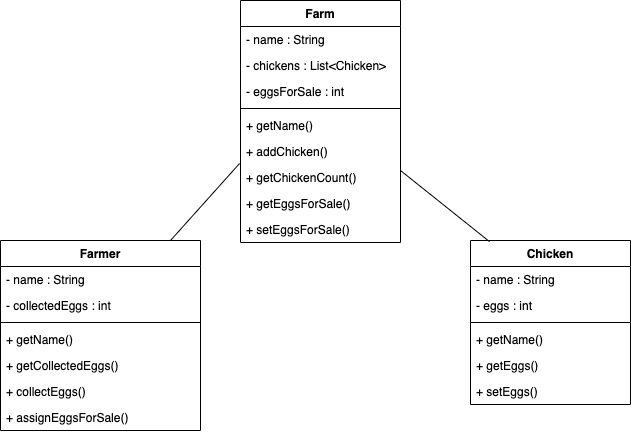

The diagram above was exported from draw.io. Its source (the exported page's mxGraphModel, read from the mxfile embedded in the PNG):
<mxGraphModel dx="1341" dy="684" grid="1" gridSize="10" guides="1" tooltips="1" connect="1" arrows="1" fold="1" page="1" pageScale="1" pageWidth="827" pageHeight="1169" math="0" shadow="0">
  <root>
    <mxCell id="WIyWlLk6GJQsqaUBKTNV-0" />
    <mxCell id="WIyWlLk6GJQsqaUBKTNV-1" parent="WIyWlLk6GJQsqaUBKTNV-0" />
    <mxCell id="v_-6C50PG_OBWOl8Q2Y8-3" value="Chicken" style="swimlane;fontStyle=1;align=center;verticalAlign=top;childLayout=stackLayout;horizontal=1;startSize=26;horizontalStack=0;resizeParent=1;resizeParentMax=0;resizeLast=0;collapsible=1;marginBottom=0;" parent="WIyWlLk6GJQsqaUBKTNV-1" vertex="1">
      <mxGeometry x="520" y="310" width="160" height="164" as="geometry" />
    </mxCell>
    <mxCell id="v_-6C50PG_OBWOl8Q2Y8-4" value="- name : String" style="text;strokeColor=none;fillColor=none;align=left;verticalAlign=top;spacingLeft=4;spacingRight=4;overflow=hidden;rotatable=0;points=[[0,0.5],[1,0.5]];portConstraint=eastwest;" parent="v_-6C50PG_OBWOl8Q2Y8-3" vertex="1">
      <mxGeometry y="26" width="160" height="26" as="geometry" />
    </mxCell>
    <mxCell id="v_-6C50PG_OBWOl8Q2Y8-10" value="- eggs : int" style="text;strokeColor=none;fillColor=none;align=left;verticalAlign=top;spacingLeft=4;spacingRight=4;overflow=hidden;rotatable=0;points=[[0,0.5],[1,0.5]];portConstraint=eastwest;" parent="v_-6C50PG_OBWOl8Q2Y8-3" vertex="1">
      <mxGeometry y="52" width="160" height="26" as="geometry" />
    </mxCell>
    <mxCell id="v_-6C50PG_OBWOl8Q2Y8-5" value="" style="line;strokeWidth=1;fillColor=none;align=left;verticalAlign=middle;spacingTop=-1;spacingLeft=3;spacingRight=3;rotatable=0;labelPosition=right;points=[];portConstraint=eastwest;" parent="v_-6C50PG_OBWOl8Q2Y8-3" vertex="1">
      <mxGeometry y="78" width="160" height="8" as="geometry" />
    </mxCell>
    <mxCell id="v_-6C50PG_OBWOl8Q2Y8-6" value="+ getName()" style="text;strokeColor=none;fillColor=none;align=left;verticalAlign=top;spacingLeft=4;spacingRight=4;overflow=hidden;rotatable=0;points=[[0,0.5],[1,0.5]];portConstraint=eastwest;" parent="v_-6C50PG_OBWOl8Q2Y8-3" vertex="1">
      <mxGeometry y="86" width="160" height="26" as="geometry" />
    </mxCell>
    <mxCell id="v_-6C50PG_OBWOl8Q2Y8-11" value="+ getEggs()" style="text;strokeColor=none;fillColor=none;align=left;verticalAlign=top;spacingLeft=4;spacingRight=4;overflow=hidden;rotatable=0;points=[[0,0.5],[1,0.5]];portConstraint=eastwest;" parent="v_-6C50PG_OBWOl8Q2Y8-3" vertex="1">
      <mxGeometry y="112" width="160" height="26" as="geometry" />
    </mxCell>
    <mxCell id="kXuhNbq8qXJYAp-8VJDd-0" value="+ setEggs()" style="text;strokeColor=none;fillColor=none;align=left;verticalAlign=top;spacingLeft=4;spacingRight=4;overflow=hidden;rotatable=0;points=[[0,0.5],[1,0.5]];portConstraint=eastwest;" vertex="1" parent="v_-6C50PG_OBWOl8Q2Y8-3">
      <mxGeometry y="138" width="160" height="26" as="geometry" />
    </mxCell>
    <mxCell id="v_-6C50PG_OBWOl8Q2Y8-12" value="Farmer" style="swimlane;fontStyle=1;align=center;verticalAlign=top;childLayout=stackLayout;horizontal=1;startSize=26;horizontalStack=0;resizeParent=1;resizeParentMax=0;resizeLast=0;collapsible=1;marginBottom=0;" parent="WIyWlLk6GJQsqaUBKTNV-1" vertex="1">
      <mxGeometry x="50" y="310" width="200" height="190" as="geometry" />
    </mxCell>
    <mxCell id="v_-6C50PG_OBWOl8Q2Y8-13" value="- name : String" style="text;strokeColor=none;fillColor=none;align=left;verticalAlign=top;spacingLeft=4;spacingRight=4;overflow=hidden;rotatable=0;points=[[0,0.5],[1,0.5]];portConstraint=eastwest;" parent="v_-6C50PG_OBWOl8Q2Y8-12" vertex="1">
      <mxGeometry y="26" width="200" height="26" as="geometry" />
    </mxCell>
    <mxCell id="v_-6C50PG_OBWOl8Q2Y8-16" value="- collectedEggs : int" style="text;strokeColor=none;fillColor=none;align=left;verticalAlign=top;spacingLeft=4;spacingRight=4;overflow=hidden;rotatable=0;points=[[0,0.5],[1,0.5]];portConstraint=eastwest;" parent="v_-6C50PG_OBWOl8Q2Y8-12" vertex="1">
      <mxGeometry y="52" width="200" height="26" as="geometry" />
    </mxCell>
    <mxCell id="v_-6C50PG_OBWOl8Q2Y8-14" value="" style="line;strokeWidth=1;fillColor=none;align=left;verticalAlign=middle;spacingTop=-1;spacingLeft=3;spacingRight=3;rotatable=0;labelPosition=right;points=[];portConstraint=eastwest;" parent="v_-6C50PG_OBWOl8Q2Y8-12" vertex="1">
      <mxGeometry y="78" width="200" height="8" as="geometry" />
    </mxCell>
    <mxCell id="v_-6C50PG_OBWOl8Q2Y8-15" value="+ getName()" style="text;strokeColor=none;fillColor=none;align=left;verticalAlign=top;spacingLeft=4;spacingRight=4;overflow=hidden;rotatable=0;points=[[0,0.5],[1,0.5]];portConstraint=eastwest;" parent="v_-6C50PG_OBWOl8Q2Y8-12" vertex="1">
      <mxGeometry y="86" width="200" height="26" as="geometry" />
    </mxCell>
    <mxCell id="v_-6C50PG_OBWOl8Q2Y8-17" value="+ getCollectedEggs()" style="text;strokeColor=none;fillColor=none;align=left;verticalAlign=top;spacingLeft=4;spacingRight=4;overflow=hidden;rotatable=0;points=[[0,0.5],[1,0.5]];portConstraint=eastwest;" parent="v_-6C50PG_OBWOl8Q2Y8-12" vertex="1">
      <mxGeometry y="112" width="200" height="26" as="geometry" />
    </mxCell>
    <mxCell id="v_-6C50PG_OBWOl8Q2Y8-18" value="+ collectEggs()" style="text;strokeColor=none;fillColor=none;align=left;verticalAlign=top;spacingLeft=4;spacingRight=4;overflow=hidden;rotatable=0;points=[[0,0.5],[1,0.5]];portConstraint=eastwest;" parent="v_-6C50PG_OBWOl8Q2Y8-12" vertex="1">
      <mxGeometry y="138" width="200" height="26" as="geometry" />
    </mxCell>
    <mxCell id="v_-6C50PG_OBWOl8Q2Y8-19" value="+ assignEggsForSale()" style="text;strokeColor=none;fillColor=none;align=left;verticalAlign=top;spacingLeft=4;spacingRight=4;overflow=hidden;rotatable=0;points=[[0,0.5],[1,0.5]];portConstraint=eastwest;" parent="v_-6C50PG_OBWOl8Q2Y8-12" vertex="1">
      <mxGeometry y="164" width="200" height="26" as="geometry" />
    </mxCell>
    <mxCell id="v_-6C50PG_OBWOl8Q2Y8-20" value="Farm" style="swimlane;fontStyle=1;align=center;verticalAlign=top;childLayout=stackLayout;horizontal=1;startSize=26;horizontalStack=0;resizeParent=1;resizeParentMax=0;resizeLast=0;collapsible=1;marginBottom=0;" parent="WIyWlLk6GJQsqaUBKTNV-1" vertex="1">
      <mxGeometry x="290" y="70" width="160" height="242" as="geometry" />
    </mxCell>
    <mxCell id="v_-6C50PG_OBWOl8Q2Y8-21" value="- name : String" style="text;strokeColor=none;fillColor=none;align=left;verticalAlign=top;spacingLeft=4;spacingRight=4;overflow=hidden;rotatable=0;points=[[0,0.5],[1,0.5]];portConstraint=eastwest;" parent="v_-6C50PG_OBWOl8Q2Y8-20" vertex="1">
      <mxGeometry y="26" width="160" height="26" as="geometry" />
    </mxCell>
    <mxCell id="v_-6C50PG_OBWOl8Q2Y8-24" value="- chickens : List&lt;Chicken&gt;" style="text;strokeColor=none;fillColor=none;align=left;verticalAlign=top;spacingLeft=4;spacingRight=4;overflow=hidden;rotatable=0;points=[[0,0.5],[1,0.5]];portConstraint=eastwest;" parent="v_-6C50PG_OBWOl8Q2Y8-20" vertex="1">
      <mxGeometry y="52" width="160" height="26" as="geometry" />
    </mxCell>
    <mxCell id="v_-6C50PG_OBWOl8Q2Y8-25" value="- eggsForSale : int" style="text;strokeColor=none;fillColor=none;align=left;verticalAlign=top;spacingLeft=4;spacingRight=4;overflow=hidden;rotatable=0;points=[[0,0.5],[1,0.5]];portConstraint=eastwest;" parent="v_-6C50PG_OBWOl8Q2Y8-20" vertex="1">
      <mxGeometry y="78" width="160" height="26" as="geometry" />
    </mxCell>
    <mxCell id="v_-6C50PG_OBWOl8Q2Y8-22" value="" style="line;strokeWidth=1;fillColor=none;align=left;verticalAlign=middle;spacingTop=-1;spacingLeft=3;spacingRight=3;rotatable=0;labelPosition=right;points=[];portConstraint=eastwest;" parent="v_-6C50PG_OBWOl8Q2Y8-20" vertex="1">
      <mxGeometry y="104" width="160" height="8" as="geometry" />
    </mxCell>
    <mxCell id="v_-6C50PG_OBWOl8Q2Y8-23" value="+ getName()" style="text;strokeColor=none;fillColor=none;align=left;verticalAlign=top;spacingLeft=4;spacingRight=4;overflow=hidden;rotatable=0;points=[[0,0.5],[1,0.5]];portConstraint=eastwest;" parent="v_-6C50PG_OBWOl8Q2Y8-20" vertex="1">
      <mxGeometry y="112" width="160" height="26" as="geometry" />
    </mxCell>
    <mxCell id="v_-6C50PG_OBWOl8Q2Y8-29" value="+ addChicken()" style="text;strokeColor=none;fillColor=none;align=left;verticalAlign=top;spacingLeft=4;spacingRight=4;overflow=hidden;rotatable=0;points=[[0,0.5],[1,0.5]];portConstraint=eastwest;" parent="v_-6C50PG_OBWOl8Q2Y8-20" vertex="1">
      <mxGeometry y="138" width="160" height="26" as="geometry" />
    </mxCell>
    <mxCell id="v_-6C50PG_OBWOl8Q2Y8-26" value="+ getChickenCount()" style="text;strokeColor=none;fillColor=none;align=left;verticalAlign=top;spacingLeft=4;spacingRight=4;overflow=hidden;rotatable=0;points=[[0,0.5],[1,0.5]];portConstraint=eastwest;" parent="v_-6C50PG_OBWOl8Q2Y8-20" vertex="1">
      <mxGeometry y="164" width="160" height="26" as="geometry" />
    </mxCell>
    <mxCell id="v_-6C50PG_OBWOl8Q2Y8-27" value="+ getEggsForSale()" style="text;strokeColor=none;fillColor=none;align=left;verticalAlign=top;spacingLeft=4;spacingRight=4;overflow=hidden;rotatable=0;points=[[0,0.5],[1,0.5]];portConstraint=eastwest;" parent="v_-6C50PG_OBWOl8Q2Y8-20" vertex="1">
      <mxGeometry y="190" width="160" height="26" as="geometry" />
    </mxCell>
    <mxCell id="v_-6C50PG_OBWOl8Q2Y8-28" value="+ setEggsForSale()" style="text;strokeColor=none;fillColor=none;align=left;verticalAlign=top;spacingLeft=4;spacingRight=4;overflow=hidden;rotatable=0;points=[[0,0.5],[1,0.5]];portConstraint=eastwest;" parent="v_-6C50PG_OBWOl8Q2Y8-20" vertex="1">
      <mxGeometry y="216" width="160" height="26" as="geometry" />
    </mxCell>
    <mxCell id="v_-6C50PG_OBWOl8Q2Y8-31" value="" style="endArrow=none;html=1;rounded=0;entryX=-0.006;entryY=-0.038;entryDx=0;entryDy=0;entryPerimeter=0;" parent="WIyWlLk6GJQsqaUBKTNV-1" target="v_-6C50PG_OBWOl8Q2Y8-26" edge="1">
      <mxGeometry width="50" height="50" relative="1" as="geometry">
        <mxPoint x="220" y="310" as="sourcePoint" />
        <mxPoint x="270" y="260" as="targetPoint" />
      </mxGeometry>
    </mxCell>
    <mxCell id="v_-6C50PG_OBWOl8Q2Y8-32" value="" style="endArrow=none;html=1;rounded=0;entryX=0.119;entryY=0.007;entryDx=0;entryDy=0;entryPerimeter=0;" parent="WIyWlLk6GJQsqaUBKTNV-1" target="v_-6C50PG_OBWOl8Q2Y8-3" edge="1">
      <mxGeometry width="50" height="50" relative="1" as="geometry">
        <mxPoint x="450" y="240" as="sourcePoint" />
        <mxPoint x="500" y="190" as="targetPoint" />
      </mxGeometry>
    </mxCell>
  </root>
</mxGraphModel>